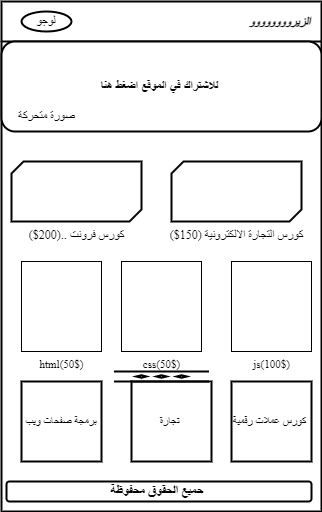

The diagram above was exported from draw.io. Its source (the exported page's mxGraphModel, read from the mxfile embedded in the PNG):
<mxGraphModel dx="742" dy="556" grid="1" gridSize="10" guides="1" tooltips="1" connect="1" arrows="1" fold="1" page="1" pageScale="1" pageWidth="850" pageHeight="1100" math="0" shadow="0">
  <root>
    <mxCell id="0" />
    <mxCell id="1" parent="0" />
    <mxCell id="GRJVJAo9d-0HDFDXYcYU-2" value=" الزيروووووووو   " style="swimlane;strokeWidth=2;perimeterSpacing=0;fontStyle=3;align=right;startSize=40;fontFamily=Times New Roman;" vertex="1" parent="1">
      <mxGeometry x="210" y="20" width="320" height="510" as="geometry" />
    </mxCell>
    <mxCell id="GRJVJAo9d-0HDFDXYcYU-3" value="لوجو" style="ellipse;whiteSpace=wrap;html=1;strokeWidth=2;" vertex="1" parent="GRJVJAo9d-0HDFDXYcYU-2">
      <mxGeometry x="20" y="10" width="50" height="20" as="geometry" />
    </mxCell>
    <mxCell id="GRJVJAo9d-0HDFDXYcYU-4" value="&lt;h2 style=&quot;font-size: 12px;&quot;&gt;للاشتراك في الموقع اضغط هنا&amp;nbsp;&lt;/h2&gt;" style="rounded=1;whiteSpace=wrap;html=1;strokeWidth=2;align=center;fontSize=12;" vertex="1" parent="GRJVJAo9d-0HDFDXYcYU-2">
      <mxGeometry y="40" width="320" height="90" as="geometry" />
    </mxCell>
    <mxCell id="GRJVJAo9d-0HDFDXYcYU-10" value="صورة متحركة" style="text;html=1;align=center;verticalAlign=middle;resizable=0;points=[];autosize=1;strokeColor=none;fillColor=none;fontSize=12;fontFamily=Times New Roman;" vertex="1" parent="GRJVJAo9d-0HDFDXYcYU-2">
      <mxGeometry x="5" y="100" width="80" height="30" as="geometry" />
    </mxCell>
    <mxCell id="GRJVJAo9d-0HDFDXYcYU-11" value="كورس فرونت ..(200$)" style="verticalLabelPosition=bottom;verticalAlign=top;html=1;shape=mxgraph.basic.diag_snip_rect;dx=6;strokeWidth=2;fontFamily=Times New Roman;fontSize=12;" vertex="1" parent="GRJVJAo9d-0HDFDXYcYU-2">
      <mxGeometry x="10" y="160" width="130" height="60" as="geometry" />
    </mxCell>
    <mxCell id="GRJVJAo9d-0HDFDXYcYU-12" value="كورس التجارة الالكترونية (150$)" style="verticalLabelPosition=bottom;verticalAlign=top;html=1;shape=mxgraph.basic.diag_snip_rect;dx=6;strokeWidth=2;fontFamily=Times New Roman;fontSize=12;" vertex="1" parent="GRJVJAo9d-0HDFDXYcYU-2">
      <mxGeometry x="170" y="160" width="130" height="60" as="geometry" />
    </mxCell>
    <mxCell id="GRJVJAo9d-0HDFDXYcYU-14" value="css(50$)" style="verticalLabelPosition=bottom;verticalAlign=top;html=1;shape=mxgraph.basic.rect;fillColor2=none;strokeWidth=1;size=20;indent=5;fontFamily=Times New Roman;fontSize=11;" vertex="1" parent="GRJVJAo9d-0HDFDXYcYU-2">
      <mxGeometry x="120" y="260" width="80" height="90" as="geometry" />
    </mxCell>
    <mxCell id="GRJVJAo9d-0HDFDXYcYU-15" value="js(100$)" style="verticalLabelPosition=bottom;verticalAlign=top;html=1;shape=mxgraph.basic.rect;fillColor2=none;strokeWidth=1;size=20;indent=5;fontFamily=Times New Roman;fontSize=11;" vertex="1" parent="GRJVJAo9d-0HDFDXYcYU-2">
      <mxGeometry x="230" y="260" width="80" height="90" as="geometry" />
    </mxCell>
    <mxCell id="GRJVJAo9d-0HDFDXYcYU-16" value="html(50$)" style="verticalLabelPosition=bottom;verticalAlign=top;html=1;shape=mxgraph.basic.rect;fillColor2=none;strokeWidth=1;size=20;indent=5;fontFamily=Times New Roman;fontSize=11;" vertex="1" parent="GRJVJAo9d-0HDFDXYcYU-2">
      <mxGeometry x="20" y="260" width="80" height="90" as="geometry" />
    </mxCell>
    <mxCell id="GRJVJAo9d-0HDFDXYcYU-17" value="&lt;h3&gt;حميع الحقوق محفوظة&amp;nbsp;&lt;/h3&gt;" style="rounded=1;whiteSpace=wrap;html=1;strokeWidth=2;fontFamily=Times New Roman;fontSize=11;" vertex="1" parent="GRJVJAo9d-0HDFDXYcYU-2">
      <mxGeometry x="5" y="480" width="305" height="20" as="geometry" />
    </mxCell>
    <mxCell id="GRJVJAo9d-0HDFDXYcYU-20" value="برمجة صفحات ويب" style="whiteSpace=wrap;html=1;aspect=fixed;strokeWidth=2;fontFamily=Times New Roman;fontSize=11;" vertex="1" parent="GRJVJAo9d-0HDFDXYcYU-2">
      <mxGeometry x="20" y="380" width="80" height="80" as="geometry" />
    </mxCell>
    <mxCell id="GRJVJAo9d-0HDFDXYcYU-22" value="كورس عملات رقمية&amp;nbsp;" style="whiteSpace=wrap;html=1;aspect=fixed;strokeWidth=2;fontFamily=Times New Roman;fontSize=11;" vertex="1" parent="GRJVJAo9d-0HDFDXYcYU-2">
      <mxGeometry x="230" y="380" width="80" height="80" as="geometry" />
    </mxCell>
    <mxCell id="GRJVJAo9d-0HDFDXYcYU-21" value="تجارة&amp;nbsp;" style="whiteSpace=wrap;html=1;aspect=fixed;strokeWidth=2;fontFamily=Times New Roman;fontSize=11;" vertex="1" parent="GRJVJAo9d-0HDFDXYcYU-2">
      <mxGeometry x="130" y="380" width="80" height="80" as="geometry" />
    </mxCell>
    <mxCell id="GRJVJAo9d-0HDFDXYcYU-23" value="" style="verticalLabelPosition=bottom;verticalAlign=top;html=1;shape=mxgraph.flowchart.parallel_mode;pointerEvents=1;strokeWidth=2;fontFamily=Times New Roman;fontSize=11;" vertex="1" parent="GRJVJAo9d-0HDFDXYcYU-2">
      <mxGeometry x="112.5" y="370" width="95" height="10" as="geometry" />
    </mxCell>
  </root>
</mxGraphModel>